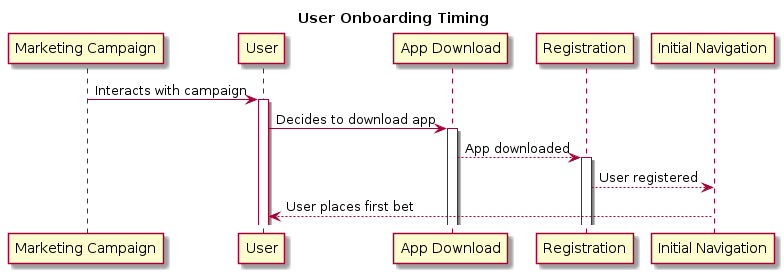

The diagram above was rendered by PlantUML. Its source (embedded in the PNG):
@startuml

title User Onboarding Timing

participant "Marketing Campaign" as Marketing
participant "User" as User
participant "App Download" as Download
participant "Registration" as Register
participant "Initial Navigation" as Navigation

Marketing -> User : Interacts with campaign
activate User
User -> Download : Decides to download app
activate Download
Download --> Register : App downloaded
activate Register
Register --> Navigation : User registered
Navigation --> User : User places first bet

@enduml